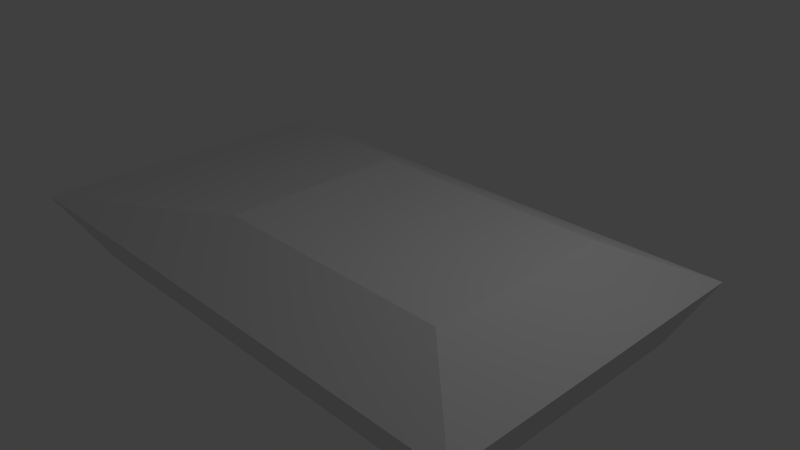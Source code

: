 # Source: tankbase.blend  (saved by Blender 2.66.0; exported with 4.5.12 LTS)
import bpy
from mathutils import Matrix  # noqa: F401  (used for matrix-valued properties, if any)

bpy.ops.wm.read_factory_settings(use_empty=True)
scene = bpy.context.scene
scene.name = 'Scene'

# ---- collections
col_collection_1 = bpy.data.collections.new('Collection 1'); scene.collection.children.link(col_collection_1)

# ---- materials (node trees are filled in below, after node groups)
mat_material = bpy.data.materials.new('Material')
mat_material.alpha_threshold = 0.0
mat_material.use_transparent_shadow = False
mat_material.roughness = 0.5
mat_material.line_color = (0.0, 0.0, 0.0, 1.0)

# ---- material node trees

# ---- world
world_world = bpy.data.worlds.new('World'); scene.world = world_world
world_world.color = (0.05088, 0.05088, 0.05088)
world_world.use_sun_shadow = False
world_world.sun_shadow_jitter_overblur = 0.0
world_world.cycles.sampling_method = 'MANUAL'
world_world.cycles.sample_map_resolution = 256

# ---- cameras
cam_camera = bpy.data.cameras.new('Camera')
cam_camera.clip_end = 100.0
cam_camera.lens = 35.0
cam_camera.sensor_width = 32.0
cam_camera.sensor_height = 18.0
cam_camera.ortho_scale = 7.314
cam_camera.dof.focus_distance = 0.0
cam_camera.dof.aperture_fstop = 128.0

# ---- lights
light_lamp = bpy.data.lights.new('Lamp', 'POINT')
light_lamp.transmission_factor = 0.0
light_lamp.cutoff_distance = 30.0
light_lamp.energy = 100.0
light_lamp.shadow_buffer_clip_start = 1.001
light_lamp.shadow_soft_size = 0.1
light_lamp.shadow_maximum_resolution = 0.006
light_lamp.use_absolute_resolution = True
light_lamp.cycles.use_multiple_importance_sampling = False

# ---- meshes
me_cube = bpy.data.meshes.new('Cube')
me_cube.from_pydata([(0.7283, 0.5503, -0.7309), (0.7283, -0.5503, -0.7309), (-0.8215, -0.5503, -0.7309), (-0.8215, 0.5503, -0.7309), (0.8232, 0.68, 0.118), (0.8232, -0.68, 0.118), (-1.028, -0.68, 0.118), (-1.028, 0.68, 0.118), (0.5567, 0.3845, 0.6129), (0.5567, -0.3845, 0.6129), (-0.2592, -0.3845, 0.6129), (-0.2592, 0.3845, 0.6129)], [], [(0, 1, 2, 3), (4, 7, 11, 8), (0, 4, 5, 1), (1, 5, 6, 2), (2, 6, 7, 3), (4, 0, 3, 7), (6, 5, 9, 10), (7, 6, 10, 11), (5, 4, 8, 9), (8, 11, 10, 9)])
me_cube.materials.append(mat_material)
me_cube.use_remesh_preserve_volume = False
me_cube.use_remesh_preserve_attributes = False
me_cube.use_mirror_vertex_groups = False
me_cube.update()

# ---- objects
ob_cube = bpy.data.objects.new('Cube', me_cube)
ob_lamp = bpy.data.objects.new('Lamp', light_lamp)
ob_camera = bpy.data.objects.new('Camera', cam_camera)

# ---- transforms, parenting, visibility, modifiers, constraints
ob_cube.location = (0.0, 0.0, 0.0)
ob_cube.scale = (4.325, 3.419, 1.0)
ob_cube.lock_rotations_4d = False
ob_cube.empty_display_type = 'ARROWS'
ob_cube.lineart.crease_threshold = 0.0
ob_lamp.location = (4.076, 1.005, 5.904)
ob_lamp.rotation_euler = (0.6503, 0.05522, 1.866)
ob_lamp.lock_rotations_4d = False
ob_lamp.empty_display_type = 'ARROWS'
ob_lamp.color = (0.0, 0.0, 0.0, 0.0)
ob_lamp.lineart.crease_threshold = 0.0
ob_camera.location = (7.481, -6.508, 5.344)
ob_camera.rotation_euler = (1.109, 0.01082, 0.8149)
ob_camera.lock_rotations_4d = False
ob_camera.empty_display_type = 'ARROWS'
ob_camera.color = (0.0, 0.0, 0.0, 0.0)
ob_camera.display_type = 'WIRE'
ob_camera.lineart.crease_threshold = 0.0

# ---- collection membership
col_collection_1.objects.link(ob_cube)
col_collection_1.objects.link(ob_lamp)
col_collection_1.objects.link(ob_camera)

# ---- scene / render settings (as saved in the file)
scene.camera = ob_camera
scene.frame_start = 1; scene.frame_end = 250; scene.frame_set(1)
scene.render.engine = 'BLENDER_EEVEE_NEXT'
scene.render.image_settings.color_mode = 'RGB'
scene.render.image_settings.compression = 90
scene.render.resolution_percentage = 50
scene.render.dither_intensity = 0.0
scene.render.bake_margin = 2
scene.cycles.use_denoising = False
scene.cycles.samples = 10
scene.cycles.sampling_pattern = 'TABULATED_SOBOL'
scene.cycles.light_sampling_threshold = 0.0
scene.cycles.use_adaptive_sampling = False
scene.cycles.use_light_tree = False
scene.cycles.blur_glossy = 0.0
scene.cycles.volume_bounces = 1
scene.cycles.pixel_filter_type = 'GAUSSIAN'
scene.cycles.sample_clamp_indirect = 0.0
scene.view_settings.view_transform = 'Standard'
bpy.context.view_layer.update()
